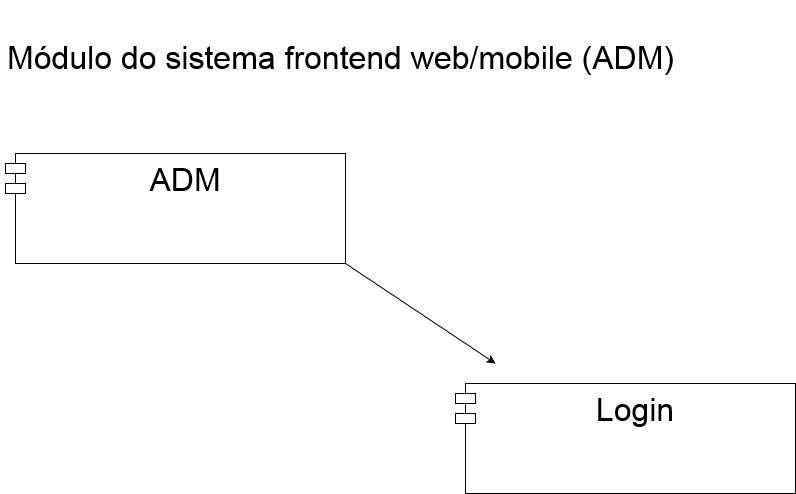

The diagram above was exported from draw.io. Its source (the exported page's mxGraphModel, read from the mxfile embedded in the PNG):
<mxGraphModel dx="1290" dy="1898" grid="1" gridSize="10" guides="1" tooltips="1" connect="1" arrows="1" fold="1" page="1" pageScale="1" pageWidth="1100" pageHeight="850" background="#ffffff" math="0" shadow="0">
  <root>
    <mxCell id="0" />
    <mxCell id="1" parent="0" />
    <mxCell id="HunpX6MhCsug8_JYlRLD-15" value="&lt;div&gt;&lt;font style=&quot;font-size: 32px&quot;&gt;&lt;br&gt;&lt;/font&gt;&lt;/div&gt;&lt;div&gt;&lt;font style=&quot;font-size: 32px&quot;&gt;Módulo do sistema frontend web/mobile (ADM) &lt;/font&gt;&lt;/div&gt;" style="text;html=1;align=center;verticalAlign=middle;resizable=0;points=[];autosize=1;strokeColor=none;" vertex="1" parent="1">
      <mxGeometry x="175" width="680" height="50" as="geometry" />
    </mxCell>
    <mxCell id="HunpX6MhCsug8_JYlRLD-26" value="ADM" style="shape=module;align=center;spacingLeft=20;align=center;verticalAlign=top;fontSize=32;" vertex="1" parent="1">
      <mxGeometry x="180" y="140" width="340" height="110" as="geometry" />
    </mxCell>
    <mxCell id="HunpX6MhCsug8_JYlRLD-27" value="" style="endArrow=classic;html=1;fontSize=32;" edge="1" parent="1">
      <mxGeometry width="50" height="50" relative="1" as="geometry">
        <mxPoint x="520" y="250" as="sourcePoint" />
        <mxPoint x="670" y="350" as="targetPoint" />
      </mxGeometry>
    </mxCell>
    <mxCell id="HunpX6MhCsug8_JYlRLD-28" value="Login" style="shape=module;align=center;spacingLeft=20;align=center;verticalAlign=top;fontSize=32;" vertex="1" parent="1">
      <mxGeometry x="630" y="370" width="340" height="110" as="geometry" />
    </mxCell>
  </root>
</mxGraphModel>